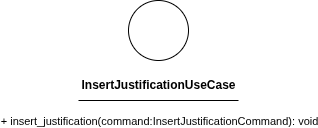

The diagram above was exported from draw.io. Its source (the exported page's mxGraphModel, read from the mxfile embedded in the PNG):
<mxGraphModel dx="942" dy="687" grid="1" gridSize="10" guides="1" tooltips="1" connect="1" arrows="1" fold="1" page="1" pageScale="1" pageWidth="850" pageHeight="1100" math="0" shadow="0">
  <root>
    <mxCell id="0" />
    <mxCell id="1" parent="0" />
    <mxCell id="2" value="" style="ellipse;whiteSpace=wrap;html=1;aspect=fixed;" parent="1" vertex="1">
      <mxGeometry x="180" y="150" width="60" height="60" as="geometry" />
    </mxCell>
    <mxCell id="3" value="&lt;b&gt;InsertJustificationUseCase&lt;/b&gt;" style="text;html=1;align=center;verticalAlign=middle;resizable=0;points=[];autosize=1;strokeColor=none;fillColor=none;" parent="1" vertex="1">
      <mxGeometry x="120" y="220" width="180" height="30" as="geometry" />
    </mxCell>
    <mxCell id="4" value="" style="endArrow=none;html=1;" parent="1" edge="1">
      <mxGeometry width="50" height="50" relative="1" as="geometry">
        <mxPoint x="130" y="250" as="sourcePoint" />
        <mxPoint x="290" y="250" as="targetPoint" />
        <Array as="points">
          <mxPoint x="210" y="250" />
        </Array>
      </mxGeometry>
    </mxCell>
    <mxCell id="6" value="+ insert_justification(command:InsertJustificationCommand): void" style="edgeLabel;html=1;align=center;verticalAlign=middle;resizable=0;points=[];" parent="4" vertex="1" connectable="0">
      <mxGeometry x="-0.4875" y="9" relative="1" as="geometry">
        <mxPoint x="39" y="29" as="offset" />
      </mxGeometry>
    </mxCell>
  </root>
</mxGraphModel>